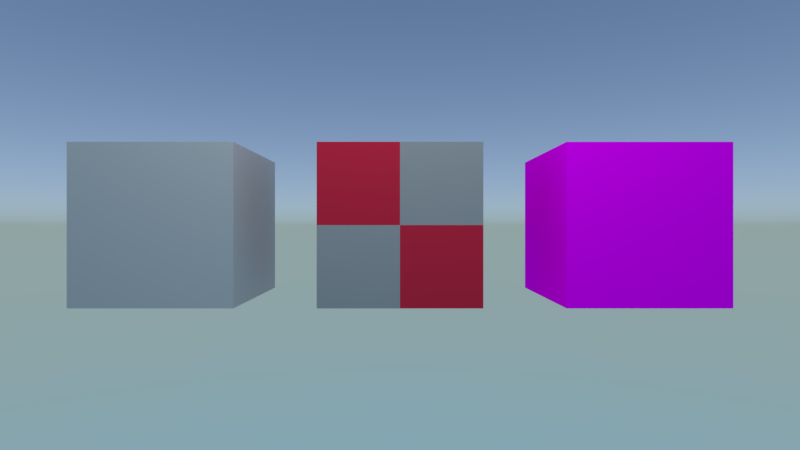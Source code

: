 # Source: material_params.blend  (saved by Blender 3.4.6; exported with 4.5.12 LTS)
import bpy
from mathutils import Matrix  # noqa: F401  (used for matrix-valued properties, if any)

bpy.ops.wm.read_factory_settings(use_empty=True)
scene = bpy.context.scene
scene.name = 'Scene'

# ---- collections
col_collection_1 = bpy.data.collections.new('Collection 1'); scene.collection.children.link(col_collection_1)

# ---- materials (node trees are filled in below, after node groups)
mat_material_2 = bpy.data.materials.new('Material.2')
mat_material_2.alpha_threshold = 0.0
mat_material_2.use_transparent_shadow = False
mat_material_2.roughness = 0.5
mat_material_2.line_color = (0.0, 0.0, 0.0, 1.0)
mat_material_1 = bpy.data.materials.new('Material.1')
mat_material_1.alpha_threshold = 0.0
mat_material_1.use_transparent_shadow = False
mat_material_1.roughness = 0.5
mat_material_1.line_color = (0.0, 0.0, 0.0, 1.0)
mat_material_3 = bpy.data.materials.new('Material.3')
mat_material_3.alpha_threshold = 0.0
mat_material_3.use_transparent_shadow = False
mat_material_3.roughness = 0.5
mat_material_3.line_color = (0.0, 0.0, 0.0, 1.0)

# ---- material node trees
mat_material_2.use_nodes = True; mat_material_2.node_tree.nodes.clear()
_N = mat_material_2.node_tree.nodes; _L = mat_material_2.node_tree.links
n0 = _N.new('ShaderNodeValue'); n0.name = 'Value'; n0.location = (-300, 200)
n0.outputs[0].default_value = 2.0
n1 = _N.new('ShaderNodeTexChecker'); n1.name = 'Checker Texture'; n1.location = (-120, 200)
n1.inputs[1].default_value = (0.624, 0.02416, 0.05613, 1.0)
n1.inputs[2].default_value = (0.3515, 0.3515, 0.3515, 1.0)
n2 = _N.new('ShaderNodeBsdfDiffuse'); n2.name = 'Diffuse BSDF'; n2.location = (60, 200)
n3 = _N.new('ShaderNodeOutputMaterial'); n3.name = 'Material Output'; n3.location = (240, 200)
_L.new(n2.outputs[0], n3.inputs[0])
_L.new(n1.outputs[0], n2.inputs[0])
_L.new(n0.outputs[0], n1.inputs[3])
n3.is_active_output = True
mat_material_1.use_nodes = True; mat_material_1.node_tree.nodes.clear()
_N = mat_material_1.node_tree.nodes; _L = mat_material_1.node_tree.links
n0 = _N.new('ShaderNodeOutputMaterial'); n0.name = 'Material Output'; n0.location = (300, 400)
n1 = _N.new('ShaderNodeBsdfDiffuse'); n1.name = 'Diffuse BSDF'; n1.location = (100, 400)
n2 = _N.new('ShaderNodeRGB'); n2.name = 'RGB'; n2.location = (-100, 400)
n2.outputs[0].default_value = (0.4919, 0.4919, 0.4919, 1.0)
_L.new(n1.outputs[0], n0.inputs[0])
_L.new(n2.outputs[0], n1.inputs[0])
n0.is_active_output = True
mat_material_3.use_nodes = True; mat_material_3.node_tree.nodes.clear()
_N = mat_material_3.node_tree.nodes; _L = mat_material_3.node_tree.links
n0 = _N.new('ShaderNodeTexImage'); n0.name = 'Image Texture'; n0.location = (-200, 300)
n0.width = 209
n1 = _N.new('ShaderNodeBsdfDiffuse'); n1.name = 'Diffuse BSDF'; n1.location = (80, 300)
n2 = _N.new('ShaderNodeOutputMaterial'); n2.name = 'Material Output'; n2.location = (300, 300)
_L.new(n1.outputs[0], n2.inputs[0])
_L.new(n0.outputs[0], n1.inputs[0])
n2.is_active_output = True

# ---- world
world_world = bpy.data.worlds.new('World'); scene.world = world_world
world_world.use_nodes = True; world_world.node_tree.nodes.clear()
_N = world_world.node_tree.nodes; _L = world_world.node_tree.links
n0 = _N.new('ShaderNodeOutputWorld'); n0.name = 'World Output'; n0.location = (300, 300)
n1 = _N.new('ShaderNodeBackground'); n1.name = 'Background'; n1.location = (10, 300)
n1.inputs[1].default_value = 2.0
n2 = _N.new('ShaderNodeTexSky'); n2.name = 'Sky Texture'; n2.location = (-190, 280)
n2.sky_type = 'HOSEK_WILKIE'
_L.new(n1.outputs[0], n0.inputs[0])
_L.new(n2.outputs[0], n1.inputs[0])
n0.is_active_output = True
world_world.color = (0.05088, 0.05088, 0.05088)
world_world.use_sun_shadow = False
world_world.sun_shadow_jitter_overblur = 0.0
world_world.cycles.sampling_method = 'MANUAL'

# ---- cameras
cam_camera = bpy.data.cameras.new('Camera')
cam_camera.clip_end = 100.0
cam_camera.lens = 20.0
cam_camera.sensor_width = 32.0
cam_camera.sensor_height = 18.0
cam_camera.ortho_scale = 7.314
cam_camera.dof.focus_distance = 0.0
cam_camera.dof.aperture_fstop = 128.0

# ---- lights
light_point = bpy.data.lights.new('Point', 'POINT')
light_point.transmission_factor = 0.0
light_point.energy = 1000.0
light_point.shadow_soft_size = 0.25
light_point.shadow_maximum_resolution = 0.006
light_point.use_absolute_resolution = True

# ---- meshes
me_cube_002 = bpy.data.meshes.new('Cube.002')
me_cube_002.from_pydata([(1.0, 1.0, -1.0), (1.0, -1.0, -1.0), (-1.0, -1.0, -1.0), (-1.0, 1.0, -1.0), (1.0, 1.0, 1.0), (1.0, -1.0, 1.0), (-1.0, -1.0, 1.0), (-1.0, 1.0, 1.0)], [], [(0, 1, 2, 3), (4, 7, 6, 5), (0, 4, 5, 1), (1, 5, 6, 2), (2, 6, 7, 3), (4, 0, 3, 7)])
_uv = me_cube_002.uv_layers.new(name='UVMap')
_uv.uv.foreach_set('vector', [1.0, 0.0, 1.0, 1.0, 0.0, 1.0, 0.0, 0.0, 1.0, 0.0, 1.0, 1.0, 0.0, 1.0, 0.0, 0.0, 1.0, 0.0, 1.0, 1.0, 0.0, 1.0, 0.0, 0.0, 1.0, 0.0, 1.0, 1.0, 0.0, 1.0, 0.0, 0.0, 1.0, 0.0, 1.0, 1.0, 0.0, 1.0, 0.0, 0.0, 1.0, 0.0, 1.0, 1.0, 0.0, 1.0, 0.0, 0.0])
me_cube_002.materials.append(mat_material_2)
me_cube_002.use_remesh_preserve_volume = False
me_cube_002.use_remesh_preserve_attributes = False
me_cube_002.use_mirror_vertex_groups = False
me_cube_002.update()
me_cube_001 = bpy.data.meshes.new('Cube.001')
me_cube_001.from_pydata([(1.0, 1.0, -1.0), (1.0, -1.0, -1.0), (-1.0, -1.0, -1.0), (-1.0, 1.0, -1.0), (1.0, 1.0, 1.0), (1.0, -1.0, 1.0), (-1.0, -1.0, 1.0), (-1.0, 1.0, 1.0)], [], [(0, 1, 2, 3), (4, 7, 6, 5), (0, 4, 5, 1), (1, 5, 6, 2), (2, 6, 7, 3), (4, 0, 3, 7)])
_uv = me_cube_001.uv_layers.new(name='UVMap')
_uv.uv.foreach_set('vector', [1.0, 0.0, 1.0, 1.0, 0.0, 1.0, 0.0, 0.0, 1.0, 0.0, 1.0, 1.0, 0.0, 1.0, 0.0, 0.0, 1.0, 0.0, 1.0, 1.0, 0.0, 1.0, 0.0, 0.0, 1.0, 0.0, 1.0, 1.0, 0.0, 1.0, 0.0, 0.0, 1.0, 0.0, 1.0, 1.0, 0.0, 1.0, 0.0, 0.0, 1.0, 0.0, 1.0, 1.0, 0.0, 1.0, 0.0, 0.0])
me_cube_001.materials.append(mat_material_1)
me_cube_001.use_remesh_preserve_volume = False
me_cube_001.use_remesh_preserve_attributes = False
me_cube_001.use_mirror_vertex_groups = False
me_cube_001.update()
me_cube_003 = bpy.data.meshes.new('Cube.003')
me_cube_003.from_pydata([(1.0, 1.0, -1.0), (1.0, -1.0, -1.0), (-1.0, -1.0, -1.0), (-1.0, 1.0, -1.0), (1.0, 1.0, 1.0), (1.0, -1.0, 1.0), (-1.0, -1.0, 1.0), (-1.0, 1.0, 1.0)], [], [(0, 1, 2, 3), (4, 7, 6, 5), (0, 4, 5, 1), (1, 5, 6, 2), (2, 6, 7, 3), (4, 0, 3, 7)])
_uv = me_cube_003.uv_layers.new(name='UVMap')
_uv.uv.foreach_set('vector', [1.0, 0.0, 1.0, 1.0, 0.0, 1.0, 0.0, 0.0, 1.0, 0.0, 1.0, 1.0, 0.0, 1.0, 0.0, 0.0, 1.0, 0.0, 1.0, 1.0, 0.0, 1.0, 0.0, 0.0, 1.0, 0.0, 1.0, 1.0, 0.0, 1.0, 0.0, 0.0, 1.0, 0.0, 1.0, 1.0, 0.0, 1.0, 0.0, 0.0, 1.0, 0.0, 1.0, 1.0, 0.0, 1.0, 0.0, 0.0])
me_cube_003.materials.append(mat_material_3)
me_cube_003.use_remesh_preserve_volume = False
me_cube_003.use_remesh_preserve_attributes = False
me_cube_003.use_mirror_vertex_groups = False
me_cube_003.update()

# ---- objects
ob_point = bpy.data.objects.new('Point', light_point)
ob_cube_002 = bpy.data.objects.new('Cube.002', me_cube_002)
ob_camera = bpy.data.objects.new('Camera', cam_camera)
ob_cube_001 = bpy.data.objects.new('Cube.001', me_cube_001)
ob_cube_003 = bpy.data.objects.new('Cube.003', me_cube_003)

# ---- transforms, parenting, visibility, modifiers, constraints
ob_point.location = (0.0, -3.0, 6.0)
ob_cube_002.location = (0.0, 0.0, 0.0)
ob_cube_002.lock_rotations_4d = False
ob_cube_002.empty_display_type = 'ARROWS'
ob_cube_002.lineart.crease_threshold = 0.0
ob_camera.location = (0.0, -7.0, 0.0)
ob_camera.rotation_euler = (1.571, -0.0, 0.0)
ob_camera.lock_rotations_4d = False
ob_camera.empty_display_type = 'ARROWS'
ob_camera.color = (0.0, 0.0, 0.0, 0.0)
ob_camera.display_type = 'WIRE'
ob_camera.lineart.crease_threshold = 0.0
ob_cube_001.location = (-3.0, 0.0, 0.0)
ob_cube_001.lock_rotations_4d = False
ob_cube_001.empty_display_type = 'ARROWS'
ob_cube_001.lineart.crease_threshold = 0.0
ob_cube_003.location = (3.0, 0.0, 0.0)
ob_cube_003.lock_rotations_4d = False
ob_cube_003.empty_display_type = 'ARROWS'
ob_cube_003.lineart.crease_threshold = 0.0

# ---- collection membership
scene.collection.objects.link(ob_point)
col_collection_1.objects.link(ob_cube_002)
col_collection_1.objects.link(ob_camera)
col_collection_1.objects.link(ob_cube_001)
col_collection_1.objects.link(ob_cube_003)

# ---- scene / render settings (as saved in the file)
scene.camera = ob_camera
scene.frame_start = 1; scene.frame_end = 250; scene.frame_set(1)
scene.render.engine = 'BLENDER_EEVEE_NEXT'
scene.render.resolution_percentage = 50
scene.render.dither_intensity = 0.0
scene.render.motion_blur_shutter = 1.0
scene.cycles.use_denoising = False
scene.cycles.samples = 128
scene.cycles.sampling_pattern = 'TABULATED_SOBOL'
scene.cycles.use_adaptive_sampling = False
scene.cycles.use_light_tree = False
scene.cycles.blur_glossy = 0.0
scene.cycles.sample_clamp_indirect = 0.0
scene.cycles.tile_size = 32
scene.view_settings.view_transform = 'Standard'
bpy.context.view_layer.update()
